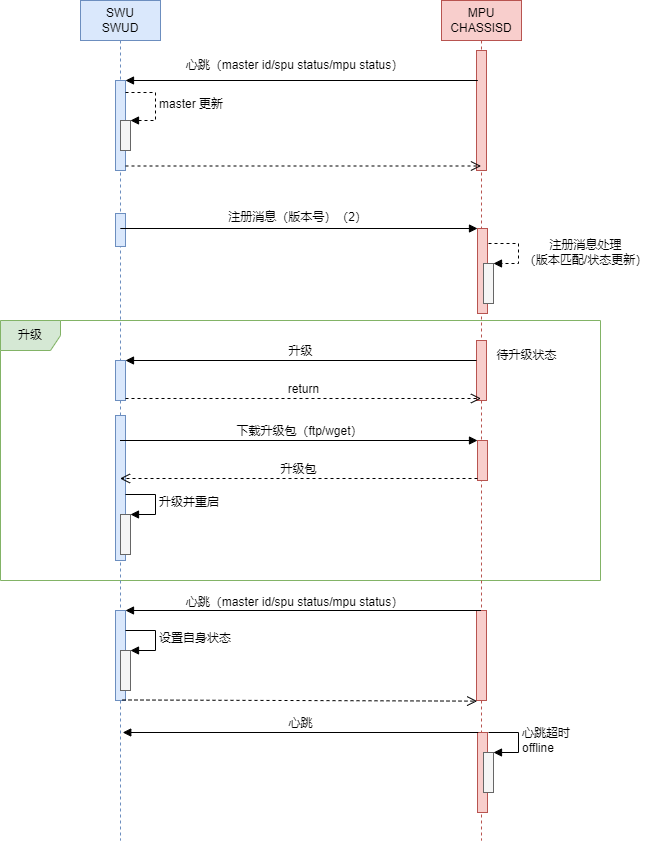

The diagram above was exported from draw.io. Its source (the exported page's mxGraphModel, read from the mxfile embedded in the PNG):
<mxGraphModel dx="1422" dy="762" grid="1" gridSize="10" guides="1" tooltips="1" connect="1" arrows="1" fold="1" page="1" pageScale="1" pageWidth="827" pageHeight="1169" math="0" shadow="0">
  <root>
    <mxCell id="0" />
    <mxCell id="1" parent="0" />
    <mxCell id="OMAIczDUx13YTelnzYQ--69" value="升级" style="shape=umlFrame;whiteSpace=wrap;html=1;fillColor=#d5e8d4;strokeColor=#82b366;" vertex="1" parent="1">
      <mxGeometry x="40" y="440" width="600" height="260" as="geometry" />
    </mxCell>
    <mxCell id="OMAIczDUx13YTelnzYQ--3" value="SWU&lt;br&gt;SWUD" style="shape=umlLifeline;perimeter=lifelinePerimeter;whiteSpace=wrap;html=1;container=1;collapsible=0;recursiveResize=0;outlineConnect=0;fillColor=#dae8fc;strokeColor=#6c8ebf;" vertex="1" parent="1">
      <mxGeometry x="120" y="120" width="80" height="840" as="geometry" />
    </mxCell>
    <mxCell id="OMAIczDUx13YTelnzYQ--5" value="" style="html=1;points=[];perimeter=orthogonalPerimeter;fillColor=#dae8fc;strokeColor=#6c8ebf;" vertex="1" parent="OMAIczDUx13YTelnzYQ--3">
      <mxGeometry x="35" y="80" width="10" height="90" as="geometry" />
    </mxCell>
    <mxCell id="OMAIczDUx13YTelnzYQ--31" value="" style="html=1;points=[];perimeter=orthogonalPerimeter;fillColor=#dae8fc;strokeColor=#6c8ebf;" vertex="1" parent="OMAIczDUx13YTelnzYQ--3">
      <mxGeometry x="35" y="213" width="10" height="33" as="geometry" />
    </mxCell>
    <mxCell id="OMAIczDUx13YTelnzYQ--60" value="" style="html=1;points=[];perimeter=orthogonalPerimeter;fillColor=#f5f5f5;fontColor=#333333;strokeColor=#666666;" vertex="1" parent="OMAIczDUx13YTelnzYQ--3">
      <mxGeometry x="40" y="120" width="10" height="30" as="geometry" />
    </mxCell>
    <mxCell id="OMAIczDUx13YTelnzYQ--61" value="master 更新" style="edgeStyle=orthogonalEdgeStyle;html=1;align=left;spacingLeft=2;endArrow=block;rounded=0;entryX=1;entryY=0;dashed=1;" edge="1" target="OMAIczDUx13YTelnzYQ--60" parent="OMAIczDUx13YTelnzYQ--3">
      <mxGeometry relative="1" as="geometry">
        <mxPoint x="45" y="92" as="sourcePoint" />
        <Array as="points">
          <mxPoint x="75" y="92" />
        </Array>
      </mxGeometry>
    </mxCell>
    <mxCell id="OMAIczDUx13YTelnzYQ--66" value="" style="html=1;points=[];perimeter=orthogonalPerimeter;fillColor=#dae8fc;strokeColor=#6c8ebf;" vertex="1" parent="OMAIczDUx13YTelnzYQ--3">
      <mxGeometry x="35" y="360" width="10" height="40" as="geometry" />
    </mxCell>
    <mxCell id="OMAIczDUx13YTelnzYQ--75" value="" style="html=1;points=[];perimeter=orthogonalPerimeter;fillColor=#dae8fc;strokeColor=#6c8ebf;" vertex="1" parent="OMAIczDUx13YTelnzYQ--3">
      <mxGeometry x="35" y="415" width="10" height="145" as="geometry" />
    </mxCell>
    <mxCell id="OMAIczDUx13YTelnzYQ--76" value="" style="html=1;points=[];perimeter=orthogonalPerimeter;fillColor=#f5f5f5;fontColor=#333333;strokeColor=#666666;" vertex="1" parent="OMAIczDUx13YTelnzYQ--3">
      <mxGeometry x="40" y="514" width="10" height="40" as="geometry" />
    </mxCell>
    <mxCell id="OMAIczDUx13YTelnzYQ--77" value="升级并重启" style="edgeStyle=orthogonalEdgeStyle;html=1;align=left;spacingLeft=2;endArrow=block;rounded=0;entryX=1;entryY=0;" edge="1" target="OMAIczDUx13YTelnzYQ--76" parent="OMAIczDUx13YTelnzYQ--3">
      <mxGeometry relative="1" as="geometry">
        <mxPoint x="45" y="494" as="sourcePoint" />
        <Array as="points">
          <mxPoint x="75" y="494" />
        </Array>
      </mxGeometry>
    </mxCell>
    <mxCell id="OMAIczDUx13YTelnzYQ--79" value="" style="html=1;points=[];perimeter=orthogonalPerimeter;fillColor=#dae8fc;strokeColor=#6c8ebf;" vertex="1" parent="OMAIczDUx13YTelnzYQ--3">
      <mxGeometry x="35" y="610" width="10" height="90" as="geometry" />
    </mxCell>
    <mxCell id="OMAIczDUx13YTelnzYQ--82" value="" style="html=1;points=[];perimeter=orthogonalPerimeter;fillColor=#f5f5f5;strokeColor=#666666;fontColor=#333333;" vertex="1" parent="OMAIczDUx13YTelnzYQ--3">
      <mxGeometry x="40" y="650" width="10" height="40" as="geometry" />
    </mxCell>
    <mxCell id="OMAIczDUx13YTelnzYQ--83" value="设置自身状态" style="edgeStyle=orthogonalEdgeStyle;html=1;align=left;spacingLeft=2;endArrow=block;rounded=0;entryX=1;entryY=0;" edge="1" target="OMAIczDUx13YTelnzYQ--82" parent="OMAIczDUx13YTelnzYQ--3">
      <mxGeometry relative="1" as="geometry">
        <mxPoint x="45" y="630" as="sourcePoint" />
        <Array as="points">
          <mxPoint x="75" y="630" />
        </Array>
      </mxGeometry>
    </mxCell>
    <mxCell id="OMAIczDUx13YTelnzYQ--4" value="MPU&lt;br&gt;CHASSISD" style="shape=umlLifeline;perimeter=lifelinePerimeter;whiteSpace=wrap;html=1;container=1;collapsible=0;recursiveResize=0;outlineConnect=0;fillColor=#f8cecc;strokeColor=#b85450;" vertex="1" parent="1">
      <mxGeometry x="481" y="120" width="80" height="840" as="geometry" />
    </mxCell>
    <mxCell id="OMAIczDUx13YTelnzYQ--10" value="" style="html=1;points=[];perimeter=orthogonalPerimeter;fillColor=#f8cecc;strokeColor=#b85450;" vertex="1" parent="OMAIczDUx13YTelnzYQ--4">
      <mxGeometry x="36" y="228" width="10" height="85" as="geometry" />
    </mxCell>
    <mxCell id="OMAIczDUx13YTelnzYQ--55" value="" style="html=1;points=[];perimeter=orthogonalPerimeter;fillColor=#f8cecc;strokeColor=#b85450;" vertex="1" parent="OMAIczDUx13YTelnzYQ--4">
      <mxGeometry x="35" y="50" width="10" height="120" as="geometry" />
    </mxCell>
    <mxCell id="OMAIczDUx13YTelnzYQ--62" value="" style="html=1;points=[];perimeter=orthogonalPerimeter;fillColor=#f5f5f5;fontColor=#333333;strokeColor=#666666;" vertex="1" parent="OMAIczDUx13YTelnzYQ--4">
      <mxGeometry x="42" y="263" width="10" height="40" as="geometry" />
    </mxCell>
    <mxCell id="OMAIczDUx13YTelnzYQ--63" value="" style="edgeStyle=orthogonalEdgeStyle;html=1;align=center;spacingLeft=2;endArrow=block;rounded=0;entryX=1;entryY=0;dashed=1;" edge="1" target="OMAIczDUx13YTelnzYQ--62" parent="OMAIczDUx13YTelnzYQ--4">
      <mxGeometry relative="1" as="geometry">
        <mxPoint x="47" y="243" as="sourcePoint" />
        <Array as="points">
          <mxPoint x="77" y="243" />
        </Array>
      </mxGeometry>
    </mxCell>
    <mxCell id="OMAIczDUx13YTelnzYQ--72" value="" style="html=1;points=[];perimeter=orthogonalPerimeter;fillColor=#f8cecc;strokeColor=#b85450;" vertex="1" parent="OMAIczDUx13YTelnzYQ--4">
      <mxGeometry x="36" y="440" width="10" height="40" as="geometry" />
    </mxCell>
    <mxCell id="OMAIczDUx13YTelnzYQ--78" value="" style="html=1;points=[];perimeter=orthogonalPerimeter;fillColor=#f8cecc;strokeColor=#b85450;" vertex="1" parent="OMAIczDUx13YTelnzYQ--4">
      <mxGeometry x="35" y="610" width="10" height="90" as="geometry" />
    </mxCell>
    <mxCell id="OMAIczDUx13YTelnzYQ--89" value="" style="html=1;points=[];perimeter=orthogonalPerimeter;fillColor=#f8cecc;strokeColor=#b85450;" vertex="1" parent="OMAIczDUx13YTelnzYQ--4">
      <mxGeometry x="36" y="732" width="10" height="80" as="geometry" />
    </mxCell>
    <mxCell id="OMAIczDUx13YTelnzYQ--94" value="" style="html=1;points=[];perimeter=orthogonalPerimeter;fillColor=#f5f5f5;fontColor=#333333;strokeColor=#666666;" vertex="1" parent="OMAIczDUx13YTelnzYQ--4">
      <mxGeometry x="42" y="752" width="10" height="40" as="geometry" />
    </mxCell>
    <mxCell id="OMAIczDUx13YTelnzYQ--95" value="心跳超时&lt;br&gt;offline" style="edgeStyle=orthogonalEdgeStyle;html=1;align=left;spacingLeft=2;endArrow=block;rounded=0;entryX=1;entryY=0;" edge="1" target="OMAIczDUx13YTelnzYQ--94" parent="OMAIczDUx13YTelnzYQ--4">
      <mxGeometry relative="1" as="geometry">
        <mxPoint x="47" y="732" as="sourcePoint" />
        <Array as="points">
          <mxPoint x="77" y="732" />
        </Array>
      </mxGeometry>
    </mxCell>
    <mxCell id="OMAIczDUx13YTelnzYQ--6" value="" style="html=1;verticalAlign=bottom;endArrow=block;entryX=1;entryY=0;rounded=0;exitX=0.133;exitY=0.25;exitDx=0;exitDy=0;exitPerimeter=0;" edge="1" target="OMAIczDUx13YTelnzYQ--5" parent="1" source="OMAIczDUx13YTelnzYQ--55">
      <mxGeometry relative="1" as="geometry">
        <mxPoint x="510" y="200" as="sourcePoint" />
      </mxGeometry>
    </mxCell>
    <mxCell id="OMAIczDUx13YTelnzYQ--7" value="" style="html=1;verticalAlign=bottom;endArrow=open;dashed=1;endSize=8;exitX=1;exitY=0.95;rounded=0;" edge="1" source="OMAIczDUx13YTelnzYQ--5" parent="1" target="OMAIczDUx13YTelnzYQ--4">
      <mxGeometry relative="1" as="geometry">
        <mxPoint x="225" y="257" as="targetPoint" />
      </mxGeometry>
    </mxCell>
    <mxCell id="OMAIczDUx13YTelnzYQ--11" value="" style="html=1;verticalAlign=bottom;endArrow=block;entryX=0;entryY=0;rounded=0;" edge="1" target="OMAIczDUx13YTelnzYQ--10" parent="1">
      <mxGeometry relative="1" as="geometry">
        <mxPoint x="159.83333333333326" y="348" as="sourcePoint" />
      </mxGeometry>
    </mxCell>
    <mxCell id="OMAIczDUx13YTelnzYQ--34" value="注册消息（版本号）（2）" style="text;html=1;align=center;verticalAlign=middle;resizable=0;points=[];autosize=1;strokeColor=none;fillColor=none;" vertex="1" parent="1">
      <mxGeometry x="257" y="322" width="160" height="30" as="geometry" />
    </mxCell>
    <mxCell id="OMAIczDUx13YTelnzYQ--70" value="" style="html=1;points=[];perimeter=orthogonalPerimeter;fillColor=#f8cecc;strokeColor=#b85450;" vertex="1" parent="1">
      <mxGeometry x="516" y="460" width="10" height="60" as="geometry" />
    </mxCell>
    <mxCell id="OMAIczDUx13YTelnzYQ--67" value="升级" style="html=1;verticalAlign=bottom;endArrow=block;entryX=1;entryY=0;rounded=0;" edge="1" target="OMAIczDUx13YTelnzYQ--66" parent="1" source="OMAIczDUx13YTelnzYQ--70">
      <mxGeometry relative="1" as="geometry">
        <mxPoint x="225" y="480" as="sourcePoint" />
      </mxGeometry>
    </mxCell>
    <mxCell id="OMAIczDUx13YTelnzYQ--68" value="return" style="html=1;verticalAlign=bottom;endArrow=open;dashed=1;endSize=8;exitX=1;exitY=0.95;rounded=0;" edge="1" source="OMAIczDUx13YTelnzYQ--66" parent="1" target="OMAIczDUx13YTelnzYQ--4">
      <mxGeometry relative="1" as="geometry">
        <mxPoint x="225" y="537" as="targetPoint" />
      </mxGeometry>
    </mxCell>
    <mxCell id="OMAIczDUx13YTelnzYQ--71" value="待升级状态" style="text;html=1;align=center;verticalAlign=middle;resizable=0;points=[];autosize=1;strokeColor=none;fillColor=none;" vertex="1" parent="1">
      <mxGeometry x="526" y="460" width="80" height="30" as="geometry" />
    </mxCell>
    <mxCell id="OMAIczDUx13YTelnzYQ--73" value="下载升级包（ftp/wget）" style="html=1;verticalAlign=bottom;endArrow=block;entryX=0;entryY=0;rounded=0;" edge="1" target="OMAIczDUx13YTelnzYQ--72" parent="1" source="OMAIczDUx13YTelnzYQ--3">
      <mxGeometry relative="1" as="geometry">
        <mxPoint x="447" y="560" as="sourcePoint" />
      </mxGeometry>
    </mxCell>
    <mxCell id="OMAIczDUx13YTelnzYQ--74" value="升级包" style="html=1;verticalAlign=bottom;endArrow=open;dashed=1;endSize=8;exitX=0;exitY=0.95;rounded=0;" edge="1" source="OMAIczDUx13YTelnzYQ--72" parent="1" target="OMAIczDUx13YTelnzYQ--3">
      <mxGeometry relative="1" as="geometry">
        <mxPoint x="447" y="636" as="targetPoint" />
      </mxGeometry>
    </mxCell>
    <mxCell id="OMAIczDUx13YTelnzYQ--80" value="" style="html=1;verticalAlign=bottom;endArrow=block;entryX=1;entryY=0;rounded=0;" edge="1" target="OMAIczDUx13YTelnzYQ--79" parent="1">
      <mxGeometry relative="1" as="geometry">
        <mxPoint x="520.5" y="730" as="sourcePoint" />
      </mxGeometry>
    </mxCell>
    <mxCell id="OMAIczDUx13YTelnzYQ--81" value="" style="html=1;verticalAlign=bottom;endArrow=open;dashed=1;endSize=8;exitX=0.7;exitY=0.994;rounded=0;entryX=0.067;entryY=1.007;entryDx=0;entryDy=0;entryPerimeter=0;exitDx=0;exitDy=0;exitPerimeter=0;" edge="1" source="OMAIczDUx13YTelnzYQ--79" parent="1" target="OMAIczDUx13YTelnzYQ--78">
      <mxGeometry relative="1" as="geometry">
        <mxPoint x="520.5" y="787" as="targetPoint" />
      </mxGeometry>
    </mxCell>
    <mxCell id="OMAIczDUx13YTelnzYQ--97" value="心跳" style="html=1;verticalAlign=bottom;endArrow=block;entryX=1;entryY=0;rounded=0;" edge="1" parent="1">
      <mxGeometry relative="1" as="geometry">
        <mxPoint x="517.75" y="852" as="sourcePoint" />
        <mxPoint x="162.25" y="852" as="targetPoint" />
      </mxGeometry>
    </mxCell>
    <mxCell id="OMAIczDUx13YTelnzYQ--98" value="心跳（master id/spu status/mpu status）" style="text;html=1;align=center;verticalAlign=middle;resizable=0;points=[];autosize=1;strokeColor=none;fillColor=none;" vertex="1" parent="1">
      <mxGeometry x="214" y="707" width="240" height="30" as="geometry" />
    </mxCell>
    <mxCell id="OMAIczDUx13YTelnzYQ--99" value="心跳（master id/spu status/mpu status）" style="text;html=1;align=center;verticalAlign=middle;resizable=0;points=[];autosize=1;strokeColor=none;fillColor=none;" vertex="1" parent="1">
      <mxGeometry x="214" y="170" width="240" height="30" as="geometry" />
    </mxCell>
    <mxCell id="OMAIczDUx13YTelnzYQ--100" value="&lt;span style=&quot;font-size: 11px; background-color: rgb(255, 255, 255);&quot;&gt;注册消息处理&lt;/span&gt;&lt;br style=&quot;font-size: 11px;&quot;&gt;&lt;span style=&quot;font-size: 11px; background-color: rgb(255, 255, 255);&quot;&gt;（版本匹配/状态更新）&lt;/span&gt;" style="text;html=1;align=center;verticalAlign=middle;resizable=0;points=[];autosize=1;strokeColor=none;fillColor=none;" vertex="1" parent="1">
      <mxGeometry x="550" y="352" width="150" height="40" as="geometry" />
    </mxCell>
  </root>
</mxGraphModel>